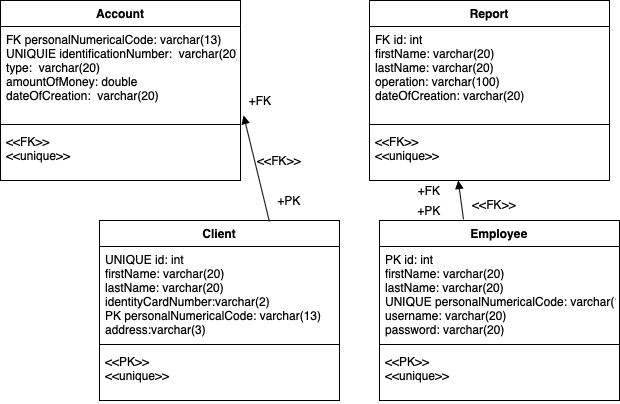

The diagram above was exported from draw.io. Its source (the exported page's mxGraphModel, read from the mxfile embedded in the PNG):
<mxGraphModel dx="830" dy="592" grid="1" gridSize="10" guides="1" tooltips="1" connect="1" arrows="1" fold="1" page="1" pageScale="1" pageWidth="850" pageHeight="1100" math="0" shadow="0">
  <root>
    <mxCell id="0" />
    <mxCell id="1" parent="0" />
    <mxCell id="5tKmvHJl-PwbU7DvipEk-1" value="Account" style="swimlane;fontStyle=1;align=center;verticalAlign=top;childLayout=stackLayout;horizontal=1;startSize=26;horizontalStack=0;resizeParent=1;resizeParentMax=0;resizeLast=0;collapsible=1;marginBottom=0;" vertex="1" parent="1">
      <mxGeometry x="191" y="90" width="240" height="180" as="geometry" />
    </mxCell>
    <mxCell id="5tKmvHJl-PwbU7DvipEk-2" value="FK personalNumericalCode: varchar(13)&#10;UNIQUIE identificationNumber:  varchar(20)&#10;type:  varchar(20)&#10;amountOfMoney: double&#10;dateOfCreation:  varchar(20)" style="text;strokeColor=none;fillColor=none;align=left;verticalAlign=top;spacingLeft=4;spacingRight=4;overflow=hidden;rotatable=0;points=[[0,0.5],[1,0.5]];portConstraint=eastwest;fontStyle=0" vertex="1" parent="5tKmvHJl-PwbU7DvipEk-1">
      <mxGeometry y="26" width="240" height="94" as="geometry" />
    </mxCell>
    <mxCell id="5tKmvHJl-PwbU7DvipEk-3" value="" style="line;strokeWidth=1;fillColor=none;align=left;verticalAlign=middle;spacingTop=-1;spacingLeft=3;spacingRight=3;rotatable=0;labelPosition=right;points=[];portConstraint=eastwest;" vertex="1" parent="5tKmvHJl-PwbU7DvipEk-1">
      <mxGeometry y="120" width="240" height="8" as="geometry" />
    </mxCell>
    <mxCell id="5tKmvHJl-PwbU7DvipEk-4" value="&lt;&lt;FK&gt;&gt;&#10;&lt;&lt;unique&gt;&gt;&#10;" style="text;strokeColor=none;fillColor=none;align=left;verticalAlign=top;spacingLeft=4;spacingRight=4;overflow=hidden;rotatable=0;points=[[0,0.5],[1,0.5]];portConstraint=eastwest;" vertex="1" parent="5tKmvHJl-PwbU7DvipEk-1">
      <mxGeometry y="128" width="240" height="52" as="geometry" />
    </mxCell>
    <mxCell id="5tKmvHJl-PwbU7DvipEk-7" value="Client" style="swimlane;fontStyle=1;align=center;verticalAlign=top;childLayout=stackLayout;horizontal=1;startSize=26;horizontalStack=0;resizeParent=1;resizeParentMax=0;resizeLast=0;collapsible=1;marginBottom=0;" vertex="1" parent="1">
      <mxGeometry x="290" y="310" width="240" height="180" as="geometry" />
    </mxCell>
    <mxCell id="5tKmvHJl-PwbU7DvipEk-8" value="UNIQUE id: int&#10;firstName: varchar(20)&#10;lastName: varchar(20)&#10;identityCardNumber:varchar(2)&#10;PK personalNumericalCode: varchar(13)&#10;address:varchar(3)" style="text;strokeColor=none;fillColor=none;align=left;verticalAlign=top;spacingLeft=4;spacingRight=4;overflow=hidden;rotatable=0;points=[[0,0.5],[1,0.5]];portConstraint=eastwest;fontStyle=0" vertex="1" parent="5tKmvHJl-PwbU7DvipEk-7">
      <mxGeometry y="26" width="240" height="94" as="geometry" />
    </mxCell>
    <mxCell id="5tKmvHJl-PwbU7DvipEk-9" value="" style="line;strokeWidth=1;fillColor=none;align=left;verticalAlign=middle;spacingTop=-1;spacingLeft=3;spacingRight=3;rotatable=0;labelPosition=right;points=[];portConstraint=eastwest;" vertex="1" parent="5tKmvHJl-PwbU7DvipEk-7">
      <mxGeometry y="120" width="240" height="8" as="geometry" />
    </mxCell>
    <mxCell id="5tKmvHJl-PwbU7DvipEk-10" value="&lt;&lt;PK&gt;&gt;&#10;&lt;&lt;unique&gt;&gt;&#10;" style="text;strokeColor=none;fillColor=none;align=left;verticalAlign=top;spacingLeft=4;spacingRight=4;overflow=hidden;rotatable=0;points=[[0,0.5],[1,0.5]];portConstraint=eastwest;" vertex="1" parent="5tKmvHJl-PwbU7DvipEk-7">
      <mxGeometry y="128" width="240" height="52" as="geometry" />
    </mxCell>
    <mxCell id="5tKmvHJl-PwbU7DvipEk-11" value="" style="html=1;verticalAlign=bottom;endArrow=block;entryX=1.013;entryY=0.947;entryDx=0;entryDy=0;entryPerimeter=0;exitX=0.708;exitY=0.006;exitDx=0;exitDy=0;exitPerimeter=0;" edge="1" parent="1" source="5tKmvHJl-PwbU7DvipEk-7" target="5tKmvHJl-PwbU7DvipEk-2">
      <mxGeometry width="80" relative="1" as="geometry">
        <mxPoint x="460" y="300" as="sourcePoint" />
        <mxPoint x="520" y="350" as="targetPoint" />
      </mxGeometry>
    </mxCell>
    <mxCell id="5tKmvHJl-PwbU7DvipEk-13" value="+PK" style="text;html=1;strokeColor=none;fillColor=none;align=center;verticalAlign=middle;whiteSpace=wrap;rounded=0;" vertex="1" parent="1">
      <mxGeometry x="460" y="280" width="40" height="20" as="geometry" />
    </mxCell>
    <mxCell id="5tKmvHJl-PwbU7DvipEk-14" value="+FK" style="text;html=1;strokeColor=none;fillColor=none;align=center;verticalAlign=middle;whiteSpace=wrap;rounded=0;" vertex="1" parent="1">
      <mxGeometry x="431" y="180" width="40" height="20" as="geometry" />
    </mxCell>
    <mxCell id="5tKmvHJl-PwbU7DvipEk-15" value="&amp;lt;&amp;lt;FK&amp;gt;&amp;gt;" style="text;html=1;strokeColor=none;fillColor=none;align=center;verticalAlign=middle;whiteSpace=wrap;rounded=0;" vertex="1" parent="1">
      <mxGeometry x="450" y="240" width="40" height="20" as="geometry" />
    </mxCell>
    <mxCell id="5tKmvHJl-PwbU7DvipEk-19" value="Employee" style="swimlane;fontStyle=1;align=center;verticalAlign=top;childLayout=stackLayout;horizontal=1;startSize=26;horizontalStack=0;resizeParent=1;resizeParentMax=0;resizeLast=0;collapsible=1;marginBottom=0;" vertex="1" parent="1">
      <mxGeometry x="570" y="310" width="240" height="180" as="geometry" />
    </mxCell>
    <mxCell id="5tKmvHJl-PwbU7DvipEk-20" value="PK id: int&#10;firstName: varchar(20)&#10;lastName: varchar(20)&#10;UNIQUE personalNumericalCode: varchar(13)&#10;username: varchar(20)&#10;password: varchar(20)" style="text;strokeColor=none;fillColor=none;align=left;verticalAlign=top;spacingLeft=4;spacingRight=4;overflow=hidden;rotatable=0;points=[[0,0.5],[1,0.5]];portConstraint=eastwest;fontStyle=0" vertex="1" parent="5tKmvHJl-PwbU7DvipEk-19">
      <mxGeometry y="26" width="240" height="94" as="geometry" />
    </mxCell>
    <mxCell id="5tKmvHJl-PwbU7DvipEk-21" value="" style="line;strokeWidth=1;fillColor=none;align=left;verticalAlign=middle;spacingTop=-1;spacingLeft=3;spacingRight=3;rotatable=0;labelPosition=right;points=[];portConstraint=eastwest;" vertex="1" parent="5tKmvHJl-PwbU7DvipEk-19">
      <mxGeometry y="120" width="240" height="8" as="geometry" />
    </mxCell>
    <mxCell id="5tKmvHJl-PwbU7DvipEk-22" value="&lt;&lt;PK&gt;&gt;&#10;&lt;&lt;unique&gt;&gt;&#10;" style="text;strokeColor=none;fillColor=none;align=left;verticalAlign=top;spacingLeft=4;spacingRight=4;overflow=hidden;rotatable=0;points=[[0,0.5],[1,0.5]];portConstraint=eastwest;" vertex="1" parent="5tKmvHJl-PwbU7DvipEk-19">
      <mxGeometry y="128" width="240" height="52" as="geometry" />
    </mxCell>
    <mxCell id="5tKmvHJl-PwbU7DvipEk-28" value="Report" style="swimlane;fontStyle=1;align=center;verticalAlign=top;childLayout=stackLayout;horizontal=1;startSize=26;horizontalStack=0;resizeParent=1;resizeParentMax=0;resizeLast=0;collapsible=1;marginBottom=0;" vertex="1" parent="1">
      <mxGeometry x="560" y="90" width="240" height="180" as="geometry" />
    </mxCell>
    <mxCell id="5tKmvHJl-PwbU7DvipEk-29" value="FK id: int&#10;firstName: varchar(20)&#10;lastName: varchar(20)&#10;operation: varchar(100)&#10;dateOfCreation: varchar(20)" style="text;strokeColor=none;fillColor=none;align=left;verticalAlign=top;spacingLeft=4;spacingRight=4;overflow=hidden;rotatable=0;points=[[0,0.5],[1,0.5]];portConstraint=eastwest;fontStyle=0" vertex="1" parent="5tKmvHJl-PwbU7DvipEk-28">
      <mxGeometry y="26" width="240" height="94" as="geometry" />
    </mxCell>
    <mxCell id="5tKmvHJl-PwbU7DvipEk-30" value="" style="line;strokeWidth=1;fillColor=none;align=left;verticalAlign=middle;spacingTop=-1;spacingLeft=3;spacingRight=3;rotatable=0;labelPosition=right;points=[];portConstraint=eastwest;" vertex="1" parent="5tKmvHJl-PwbU7DvipEk-28">
      <mxGeometry y="120" width="240" height="8" as="geometry" />
    </mxCell>
    <mxCell id="5tKmvHJl-PwbU7DvipEk-31" value="&lt;&lt;FK&gt;&gt;&#10;&lt;&lt;unique&gt;&gt;&#10;" style="text;strokeColor=none;fillColor=none;align=left;verticalAlign=top;spacingLeft=4;spacingRight=4;overflow=hidden;rotatable=0;points=[[0,0.5],[1,0.5]];portConstraint=eastwest;" vertex="1" parent="5tKmvHJl-PwbU7DvipEk-28">
      <mxGeometry y="128" width="240" height="52" as="geometry" />
    </mxCell>
    <mxCell id="5tKmvHJl-PwbU7DvipEk-33" value="" style="html=1;verticalAlign=bottom;endArrow=block;entryX=1.013;entryY=0.947;entryDx=0;entryDy=0;entryPerimeter=0;exitX=0.35;exitY=-0.006;exitDx=0;exitDy=0;exitPerimeter=0;" edge="1" parent="1" source="5tKmvHJl-PwbU7DvipEk-19">
      <mxGeometry width="80" relative="1" as="geometry">
        <mxPoint x="674.5" y="376.06" as="sourcePoint" />
        <mxPoint x="648.7" y="269.99800000000005" as="targetPoint" />
      </mxGeometry>
    </mxCell>
    <mxCell id="5tKmvHJl-PwbU7DvipEk-34" value="+FK" style="text;html=1;strokeColor=none;fillColor=none;align=center;verticalAlign=middle;whiteSpace=wrap;rounded=0;" vertex="1" parent="1">
      <mxGeometry x="600" y="270" width="40" height="20" as="geometry" />
    </mxCell>
    <mxCell id="5tKmvHJl-PwbU7DvipEk-35" value="&amp;lt;&amp;lt;FK&amp;gt;&amp;gt;" style="text;html=1;strokeColor=none;fillColor=none;align=center;verticalAlign=middle;whiteSpace=wrap;rounded=0;" vertex="1" parent="1">
      <mxGeometry x="664.5" y="284.46" width="40" height="20" as="geometry" />
    </mxCell>
    <mxCell id="5tKmvHJl-PwbU7DvipEk-32" value="+PK" style="text;html=1;strokeColor=none;fillColor=none;align=center;verticalAlign=middle;whiteSpace=wrap;rounded=0;" vertex="1" parent="1">
      <mxGeometry x="500" y="290" width="240" height="20" as="geometry" />
    </mxCell>
  </root>
</mxGraphModel>